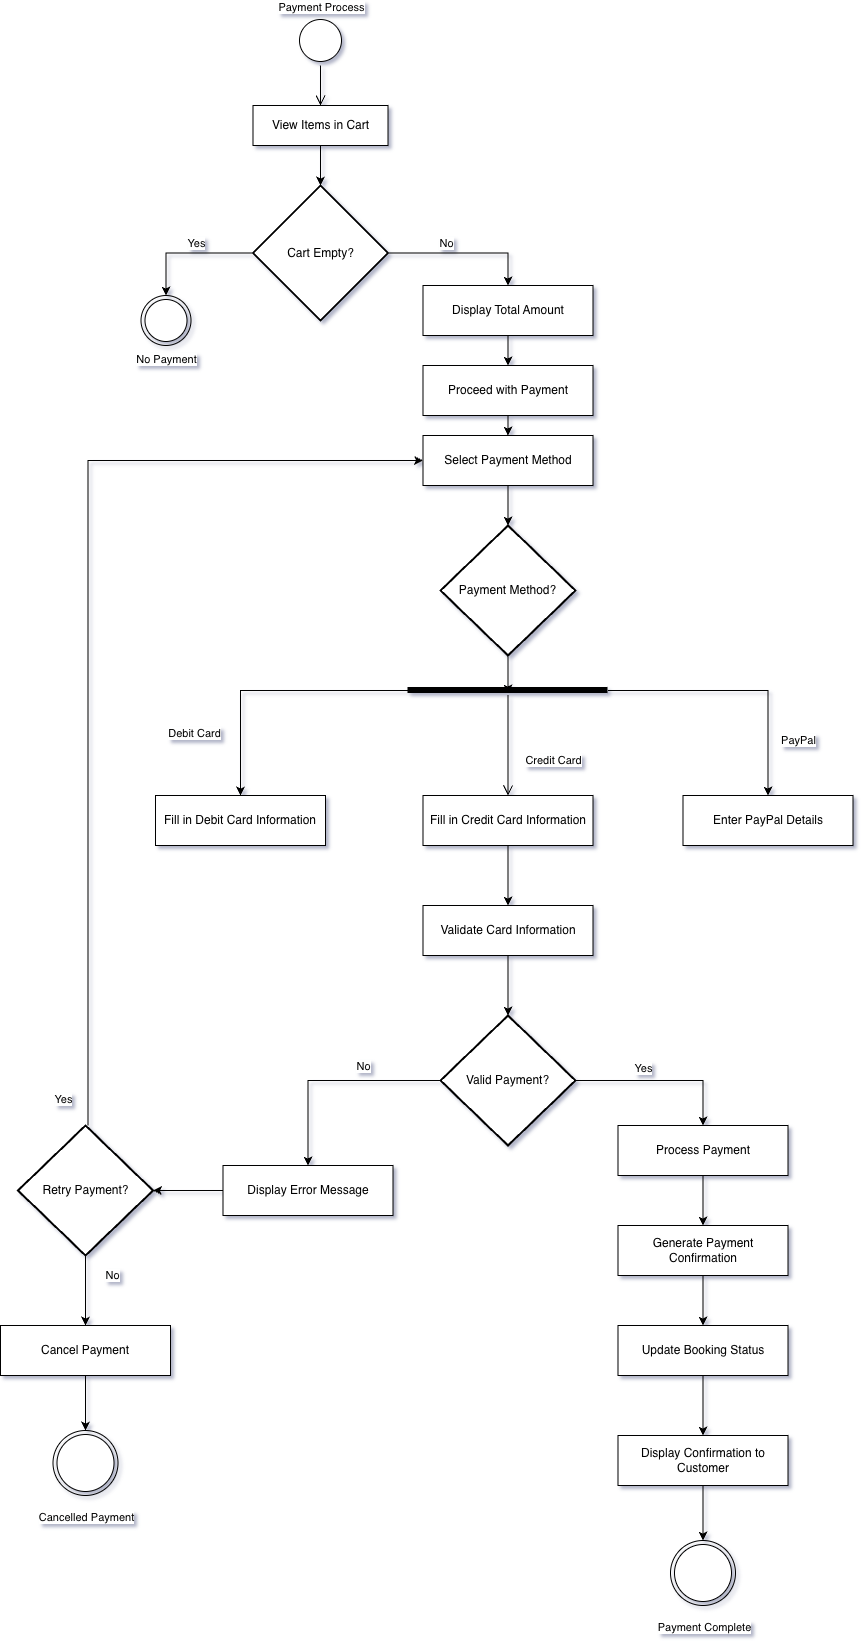

The diagram above was exported from draw.io. Its source (the exported page's mxGraphModel, read from the mxfile embedded in the PNG):
<mxGraphModel dx="1677" dy="945" grid="1" gridSize="10" guides="1" tooltips="1" connect="1" arrows="1" fold="1" page="1" pageScale="1" pageWidth="850" pageHeight="1100" math="0" shadow="0">
  <root>
    <mxCell id="0" />
    <mxCell id="1" parent="0" />
    <mxCell id="qqRlGY8YU_ccF8v4ruWP-1" parent="1" style="ellipse;html=1;shape=startState;fillStyle=solid;" value="" vertex="1">
      <mxGeometry height="50" width="50" x="720" y="320" as="geometry" />
    </mxCell>
    <mxCell id="qqRlGY8YU_ccF8v4ruWP-2" edge="1" parent="1" source="qqRlGY8YU_ccF8v4ruWP-1" style="edgeStyle=orthogonalEdgeStyle;html=1;verticalAlign=bottom;endArrow=open;endSize=8;rounded=0;entryX=0.5;entryY=0;entryDx=0;entryDy=0;" target="qqRlGY8YU_ccF8v4ruWP-3" value="">
      <mxGeometry relative="1" as="geometry">
        <mxPoint x="745" y="440" as="targetPoint" />
      </mxGeometry>
    </mxCell>
    <mxCell id="9QuKh8K9VQptKKt6lOji-2" connectable="0" parent="qqRlGY8YU_ccF8v4ruWP-2" style="edgeLabel;html=1;align=center;verticalAlign=middle;resizable=0;points=[];" value="Payment Process" vertex="1">
      <mxGeometry relative="1" x="0.0595" as="geometry">
        <mxPoint y="-81" as="offset" />
      </mxGeometry>
    </mxCell>
    <mxCell id="9QuKh8K9VQptKKt6lOji-3" connectable="0" parent="qqRlGY8YU_ccF8v4ruWP-2" style="edgeLabel;html=1;align=center;verticalAlign=middle;resizable=0;points=[];" value="No Payment" vertex="1">
      <mxGeometry relative="1" x="0.0595" as="geometry">
        <mxPoint x="-155" y="271" as="offset" />
      </mxGeometry>
    </mxCell>
    <mxCell id="9QuKh8K9VQptKKt6lOji-4" connectable="0" parent="qqRlGY8YU_ccF8v4ruWP-2" style="edgeLabel;html=1;align=center;verticalAlign=middle;resizable=0;points=[];" value="Cancelled Payment" vertex="1">
      <mxGeometry relative="1" x="0.0595" as="geometry">
        <mxPoint x="-235" y="1429" as="offset" />
      </mxGeometry>
    </mxCell>
    <mxCell id="9QuKh8K9VQptKKt6lOji-5" connectable="0" parent="qqRlGY8YU_ccF8v4ruWP-2" style="edgeLabel;html=1;align=center;verticalAlign=middle;resizable=0;points=[];" value="Payment Complete" vertex="1">
      <mxGeometry relative="1" x="0.0595" as="geometry">
        <mxPoint x="383" y="1539" as="offset" />
      </mxGeometry>
    </mxCell>
    <mxCell id="qqRlGY8YU_ccF8v4ruWP-25" edge="1" parent="1" source="qqRlGY8YU_ccF8v4ruWP-3" style="edgeStyle=orthogonalEdgeStyle;rounded=0;orthogonalLoop=1;jettySize=auto;html=1;exitX=0.5;exitY=1;exitDx=0;exitDy=0;" target="qqRlGY8YU_ccF8v4ruWP-4">
      <mxGeometry relative="1" as="geometry" />
    </mxCell>
    <mxCell id="qqRlGY8YU_ccF8v4ruWP-3" parent="1" style="html=1;dashed=0;whiteSpace=wrap;" value="View Items in Cart" vertex="1">
      <mxGeometry height="40" width="135" x="677.5" y="410" as="geometry" />
    </mxCell>
    <mxCell id="qqRlGY8YU_ccF8v4ruWP-27" edge="1" parent="1" source="qqRlGY8YU_ccF8v4ruWP-4" style="edgeStyle=orthogonalEdgeStyle;rounded=0;orthogonalLoop=1;jettySize=auto;html=1;entryX=0.5;entryY=0;entryDx=0;entryDy=0;" target="qqRlGY8YU_ccF8v4ruWP-6">
      <mxGeometry relative="1" as="geometry" />
    </mxCell>
    <mxCell id="qqRlGY8YU_ccF8v4ruWP-51" connectable="0" parent="qqRlGY8YU_ccF8v4ruWP-27" style="edgeLabel;html=1;align=center;verticalAlign=middle;resizable=0;points=[];" value="Yes" vertex="1">
      <mxGeometry relative="1" x="0.0658" y="-2" as="geometry">
        <mxPoint x="11" y="-8" as="offset" />
      </mxGeometry>
    </mxCell>
    <mxCell id="qqRlGY8YU_ccF8v4ruWP-52" connectable="0" parent="qqRlGY8YU_ccF8v4ruWP-27" style="edgeLabel;html=1;align=center;verticalAlign=middle;resizable=0;points=[];" value="No" vertex="1">
      <mxGeometry relative="1" x="0.0658" y="-2" as="geometry">
        <mxPoint x="261" y="-8" as="offset" />
      </mxGeometry>
    </mxCell>
    <mxCell id="qqRlGY8YU_ccF8v4ruWP-28" edge="1" parent="1" source="qqRlGY8YU_ccF8v4ruWP-4" style="edgeStyle=orthogonalEdgeStyle;rounded=0;orthogonalLoop=1;jettySize=auto;html=1;entryX=0.5;entryY=0;entryDx=0;entryDy=0;" target="qqRlGY8YU_ccF8v4ruWP-7">
      <mxGeometry relative="1" as="geometry" />
    </mxCell>
    <mxCell id="qqRlGY8YU_ccF8v4ruWP-4" parent="1" style="strokeWidth=2;html=1;shape=mxgraph.flowchart.decision;whiteSpace=wrap;" value="Cart Empty?" vertex="1">
      <mxGeometry height="135" width="135" x="677.5" y="490" as="geometry" />
    </mxCell>
    <mxCell id="qqRlGY8YU_ccF8v4ruWP-6" parent="1" style="ellipse;html=1;shape=endState;" value="" vertex="1">
      <mxGeometry height="50" width="50" x="565.5" y="600" as="geometry" />
    </mxCell>
    <mxCell id="qqRlGY8YU_ccF8v4ruWP-29" edge="1" parent="1" source="qqRlGY8YU_ccF8v4ruWP-7" style="edgeStyle=orthogonalEdgeStyle;rounded=0;orthogonalLoop=1;jettySize=auto;html=1;entryX=0.5;entryY=0;entryDx=0;entryDy=0;" target="qqRlGY8YU_ccF8v4ruWP-8">
      <mxGeometry relative="1" as="geometry" />
    </mxCell>
    <mxCell id="qqRlGY8YU_ccF8v4ruWP-7" parent="1" style="html=1;dashed=0;whiteSpace=wrap;" value="Display Total Amount" vertex="1">
      <mxGeometry height="50" width="170" x="847.5" y="590" as="geometry" />
    </mxCell>
    <mxCell id="qqRlGY8YU_ccF8v4ruWP-30" edge="1" parent="1" source="qqRlGY8YU_ccF8v4ruWP-8" style="edgeStyle=orthogonalEdgeStyle;rounded=0;orthogonalLoop=1;jettySize=auto;html=1;" target="qqRlGY8YU_ccF8v4ruWP-9">
      <mxGeometry relative="1" as="geometry" />
    </mxCell>
    <mxCell id="qqRlGY8YU_ccF8v4ruWP-8" parent="1" style="html=1;dashed=0;whiteSpace=wrap;" value="Proceed with Payment" vertex="1">
      <mxGeometry height="50" width="170" x="847.5" y="670" as="geometry" />
    </mxCell>
    <mxCell id="qqRlGY8YU_ccF8v4ruWP-9" parent="1" style="html=1;dashed=0;whiteSpace=wrap;" value="Select Payment Method" vertex="1">
      <mxGeometry height="50" width="170" x="847.5" y="740" as="geometry" />
    </mxCell>
    <mxCell id="qqRlGY8YU_ccF8v4ruWP-10" parent="1" style="strokeWidth=2;html=1;shape=mxgraph.flowchart.decision;whiteSpace=wrap;" value="Payment Method?" vertex="1">
      <mxGeometry height="130" width="135" x="865" y="830" as="geometry" />
    </mxCell>
    <mxCell id="qqRlGY8YU_ccF8v4ruWP-11" parent="1" style="html=1;dashed=0;whiteSpace=wrap;" value="Fill in Debit Card Information" vertex="1">
      <mxGeometry height="50" width="170" x="580" y="1100" as="geometry" />
    </mxCell>
    <mxCell id="qqRlGY8YU_ccF8v4ruWP-37" edge="1" parent="1" source="qqRlGY8YU_ccF8v4ruWP-12" style="edgeStyle=orthogonalEdgeStyle;rounded=0;orthogonalLoop=1;jettySize=auto;html=1;entryX=0.5;entryY=0;entryDx=0;entryDy=0;" target="qqRlGY8YU_ccF8v4ruWP-14">
      <mxGeometry relative="1" as="geometry" />
    </mxCell>
    <mxCell id="qqRlGY8YU_ccF8v4ruWP-12" parent="1" style="html=1;dashed=0;whiteSpace=wrap;" value="Fill in Credit Card Information" vertex="1">
      <mxGeometry height="50" width="170" x="847.5" y="1100" as="geometry" />
    </mxCell>
    <mxCell id="qqRlGY8YU_ccF8v4ruWP-13" parent="1" style="html=1;dashed=0;whiteSpace=wrap;" value="Enter PayPal Details" vertex="1">
      <mxGeometry height="50" width="170" x="1107.5" y="1100" as="geometry" />
    </mxCell>
    <mxCell id="qqRlGY8YU_ccF8v4ruWP-14" parent="1" style="html=1;dashed=0;whiteSpace=wrap;" value="Validate Card Information" vertex="1">
      <mxGeometry height="50" width="170" x="847.5" y="1210" as="geometry" />
    </mxCell>
    <mxCell id="qqRlGY8YU_ccF8v4ruWP-39" edge="1" parent="1" source="qqRlGY8YU_ccF8v4ruWP-15" style="edgeStyle=orthogonalEdgeStyle;rounded=0;orthogonalLoop=1;jettySize=auto;html=1;entryX=0.5;entryY=0;entryDx=0;entryDy=0;" target="qqRlGY8YU_ccF8v4ruWP-21">
      <mxGeometry relative="1" as="geometry" />
    </mxCell>
    <mxCell id="qqRlGY8YU_ccF8v4ruWP-40" edge="1" parent="1" source="qqRlGY8YU_ccF8v4ruWP-15" style="edgeStyle=orthogonalEdgeStyle;rounded=0;orthogonalLoop=1;jettySize=auto;html=1;entryX=0.5;entryY=0;entryDx=0;entryDy=0;" target="qqRlGY8YU_ccF8v4ruWP-16">
      <mxGeometry relative="1" as="geometry" />
    </mxCell>
    <mxCell id="qqRlGY8YU_ccF8v4ruWP-15" parent="1" style="strokeWidth=2;html=1;shape=mxgraph.flowchart.decision;whiteSpace=wrap;" value="Valid Payment?" vertex="1">
      <mxGeometry height="130" width="135" x="865" y="1320" as="geometry" />
    </mxCell>
    <mxCell id="qqRlGY8YU_ccF8v4ruWP-41" edge="1" parent="1" source="qqRlGY8YU_ccF8v4ruWP-16" style="edgeStyle=orthogonalEdgeStyle;rounded=0;orthogonalLoop=1;jettySize=auto;html=1;entryX=0.5;entryY=0;entryDx=0;entryDy=0;" target="qqRlGY8YU_ccF8v4ruWP-17">
      <mxGeometry relative="1" as="geometry" />
    </mxCell>
    <mxCell id="qqRlGY8YU_ccF8v4ruWP-16" parent="1" style="html=1;dashed=0;whiteSpace=wrap;" value="Process Payment" vertex="1">
      <mxGeometry height="50" width="170" x="1042.5" y="1430" as="geometry" />
    </mxCell>
    <mxCell id="qqRlGY8YU_ccF8v4ruWP-42" edge="1" parent="1" source="qqRlGY8YU_ccF8v4ruWP-17" style="edgeStyle=orthogonalEdgeStyle;rounded=0;orthogonalLoop=1;jettySize=auto;html=1;entryX=0.5;entryY=0;entryDx=0;entryDy=0;" target="qqRlGY8YU_ccF8v4ruWP-18">
      <mxGeometry relative="1" as="geometry" />
    </mxCell>
    <mxCell id="qqRlGY8YU_ccF8v4ruWP-17" parent="1" style="html=1;dashed=0;whiteSpace=wrap;" value="Generate Payment Confirmation" vertex="1">
      <mxGeometry height="50" width="170" x="1042.5" y="1530" as="geometry" />
    </mxCell>
    <mxCell id="qqRlGY8YU_ccF8v4ruWP-43" edge="1" parent="1" source="qqRlGY8YU_ccF8v4ruWP-18" style="edgeStyle=orthogonalEdgeStyle;rounded=0;orthogonalLoop=1;jettySize=auto;html=1;entryX=0.5;entryY=0;entryDx=0;entryDy=0;" target="qqRlGY8YU_ccF8v4ruWP-19">
      <mxGeometry relative="1" as="geometry" />
    </mxCell>
    <mxCell id="qqRlGY8YU_ccF8v4ruWP-18" parent="1" style="html=1;dashed=0;whiteSpace=wrap;" value="Update Booking Status" vertex="1">
      <mxGeometry height="50" width="170" x="1042.5" y="1630" as="geometry" />
    </mxCell>
    <mxCell id="qqRlGY8YU_ccF8v4ruWP-44" edge="1" parent="1" source="qqRlGY8YU_ccF8v4ruWP-19" style="edgeStyle=orthogonalEdgeStyle;rounded=0;orthogonalLoop=1;jettySize=auto;html=1;entryX=0.5;entryY=0;entryDx=0;entryDy=0;" target="qqRlGY8YU_ccF8v4ruWP-20">
      <mxGeometry relative="1" as="geometry" />
    </mxCell>
    <mxCell id="qqRlGY8YU_ccF8v4ruWP-19" parent="1" style="html=1;dashed=0;whiteSpace=wrap;" value="Display Confirmation to Customer" vertex="1">
      <mxGeometry height="50" width="170" x="1042.5" y="1740" as="geometry" />
    </mxCell>
    <mxCell id="qqRlGY8YU_ccF8v4ruWP-20" parent="1" style="ellipse;html=1;shape=endState;" value="" vertex="1">
      <mxGeometry height="65" width="65" x="1095" y="1845" as="geometry" />
    </mxCell>
    <mxCell id="qqRlGY8YU_ccF8v4ruWP-21" parent="1" style="html=1;dashed=0;whiteSpace=wrap;" value="Display Error Message" vertex="1">
      <mxGeometry height="50" width="170" x="647.5" y="1470" as="geometry" />
    </mxCell>
    <mxCell id="qqRlGY8YU_ccF8v4ruWP-45" edge="1" parent="1" source="qqRlGY8YU_ccF8v4ruWP-22" style="edgeStyle=orthogonalEdgeStyle;rounded=0;orthogonalLoop=1;jettySize=auto;html=1;entryX=0.5;entryY=0;entryDx=0;entryDy=0;" target="qqRlGY8YU_ccF8v4ruWP-23" value="No">
      <mxGeometry relative="1" x="-0.4286" y="28" as="geometry">
        <mxPoint x="-1" as="offset" />
      </mxGeometry>
    </mxCell>
    <mxCell id="qqRlGY8YU_ccF8v4ruWP-49" edge="1" parent="1" source="qqRlGY8YU_ccF8v4ruWP-22" style="edgeStyle=orthogonalEdgeStyle;rounded=0;orthogonalLoop=1;jettySize=auto;html=1;entryX=0;entryY=0.5;entryDx=0;entryDy=0;" target="qqRlGY8YU_ccF8v4ruWP-9">
      <mxGeometry relative="1" as="geometry">
        <Array as="points">
          <mxPoint x="512.5" y="765" />
        </Array>
      </mxGeometry>
    </mxCell>
    <mxCell id="qqRlGY8YU_ccF8v4ruWP-60" connectable="0" parent="qqRlGY8YU_ccF8v4ruWP-49" style="edgeLabel;html=1;align=center;verticalAlign=middle;resizable=0;points=[];" value="Yes" vertex="1">
      <mxGeometry relative="1" x="-0.9512" y="4" as="geometry">
        <mxPoint x="-21" y="-2" as="offset" />
      </mxGeometry>
    </mxCell>
    <mxCell id="qqRlGY8YU_ccF8v4ruWP-22" parent="1" style="strokeWidth=2;html=1;shape=mxgraph.flowchart.decision;whiteSpace=wrap;" value="Retry Payment?" vertex="1">
      <mxGeometry height="130" width="135" x="442.5" y="1430" as="geometry" />
    </mxCell>
    <mxCell id="qqRlGY8YU_ccF8v4ruWP-46" edge="1" parent="1" source="qqRlGY8YU_ccF8v4ruWP-23" style="edgeStyle=orthogonalEdgeStyle;rounded=0;orthogonalLoop=1;jettySize=auto;html=1;entryX=0.5;entryY=0;entryDx=0;entryDy=0;" target="qqRlGY8YU_ccF8v4ruWP-24">
      <mxGeometry relative="1" as="geometry" />
    </mxCell>
    <mxCell id="qqRlGY8YU_ccF8v4ruWP-23" parent="1" style="html=1;dashed=0;whiteSpace=wrap;" value="Cancel Payment" vertex="1">
      <mxGeometry height="50" width="170" x="425" y="1630" as="geometry" />
    </mxCell>
    <mxCell id="qqRlGY8YU_ccF8v4ruWP-24" parent="1" style="ellipse;html=1;shape=endState;" value="" vertex="1">
      <mxGeometry height="65" width="65" x="477.5" y="1735" as="geometry" />
    </mxCell>
    <mxCell id="qqRlGY8YU_ccF8v4ruWP-32" edge="1" parent="1" source="qqRlGY8YU_ccF8v4ruWP-9" style="edgeStyle=orthogonalEdgeStyle;rounded=0;orthogonalLoop=1;jettySize=auto;html=1;entryX=0.5;entryY=0;entryDx=0;entryDy=0;entryPerimeter=0;" target="qqRlGY8YU_ccF8v4ruWP-10">
      <mxGeometry relative="1" as="geometry" />
    </mxCell>
    <mxCell id="qqRlGY8YU_ccF8v4ruWP-38" edge="1" parent="1" source="qqRlGY8YU_ccF8v4ruWP-14" style="edgeStyle=orthogonalEdgeStyle;rounded=0;orthogonalLoop=1;jettySize=auto;html=1;entryX=0.5;entryY=0;entryDx=0;entryDy=0;entryPerimeter=0;" target="qqRlGY8YU_ccF8v4ruWP-15">
      <mxGeometry relative="1" as="geometry" />
    </mxCell>
    <mxCell id="qqRlGY8YU_ccF8v4ruWP-48" edge="1" parent="1" source="qqRlGY8YU_ccF8v4ruWP-21" style="edgeStyle=orthogonalEdgeStyle;rounded=0;orthogonalLoop=1;jettySize=auto;html=1;entryX=1;entryY=0.5;entryDx=0;entryDy=0;entryPerimeter=0;" target="qqRlGY8YU_ccF8v4ruWP-22">
      <mxGeometry relative="1" as="geometry" />
    </mxCell>
    <mxCell id="qqRlGY8YU_ccF8v4ruWP-53" connectable="0" parent="1" style="edgeLabel;html=1;align=center;verticalAlign=middle;resizable=0;points=[];" value="Debit Card" vertex="1">
      <mxGeometry x="615.5" y="1040" as="geometry">
        <mxPoint x="3" y="-3" as="offset" />
      </mxGeometry>
    </mxCell>
    <mxCell id="qqRlGY8YU_ccF8v4ruWP-54" connectable="0" parent="1" style="edgeLabel;html=1;align=center;verticalAlign=middle;resizable=0;points=[];" value="Credit Card" vertex="1">
      <mxGeometry x="967.5" y="1060" as="geometry">
        <mxPoint x="10" y="4" as="offset" />
      </mxGeometry>
    </mxCell>
    <mxCell id="qqRlGY8YU_ccF8v4ruWP-55" connectable="0" parent="1" style="edgeLabel;html=1;align=center;verticalAlign=middle;resizable=0;points=[];" value="PayPal" vertex="1">
      <mxGeometry x="1212.5" y="1040" as="geometry">
        <mxPoint x="10" y="4" as="offset" />
      </mxGeometry>
    </mxCell>
    <mxCell id="qqRlGY8YU_ccF8v4ruWP-56" connectable="0" parent="1" style="edgeLabel;html=1;align=center;verticalAlign=middle;resizable=0;points=[];" value="No" vertex="1">
      <mxGeometry x="787.5" y="1369" as="geometry">
        <mxPoint y="1" as="offset" />
      </mxGeometry>
    </mxCell>
    <mxCell id="qqRlGY8YU_ccF8v4ruWP-57" connectable="0" parent="1" style="edgeLabel;html=1;align=center;verticalAlign=middle;resizable=0;points=[];" value="Yes" vertex="1">
      <mxGeometry x="1057.5" y="1368" as="geometry">
        <mxPoint x="10" y="4" as="offset" />
      </mxGeometry>
    </mxCell>
    <mxCell id="9QuKh8K9VQptKKt6lOji-8" edge="1" parent="1" source="9QuKh8K9VQptKKt6lOji-6" style="edgeStyle=orthogonalEdgeStyle;rounded=0;orthogonalLoop=1;jettySize=auto;html=1;entryX=0.5;entryY=0;entryDx=0;entryDy=0;" target="qqRlGY8YU_ccF8v4ruWP-11">
      <mxGeometry relative="1" as="geometry" />
    </mxCell>
    <mxCell id="9QuKh8K9VQptKKt6lOji-9" edge="1" parent="1" source="9QuKh8K9VQptKKt6lOji-6" style="edgeStyle=orthogonalEdgeStyle;rounded=0;orthogonalLoop=1;jettySize=auto;html=1;entryX=0.5;entryY=0;entryDx=0;entryDy=0;" target="qqRlGY8YU_ccF8v4ruWP-13">
      <mxGeometry relative="1" as="geometry" />
    </mxCell>
    <mxCell id="9QuKh8K9VQptKKt6lOji-6" parent="1" style="shape=line;html=1;strokeWidth=6;" value="" vertex="1">
      <mxGeometry height="10" width="200" x="832.5" y="990" as="geometry" />
    </mxCell>
    <mxCell id="9QuKh8K9VQptKKt6lOji-7" edge="1" parent="1" source="9QuKh8K9VQptKKt6lOji-6" style="edgeStyle=orthogonalEdgeStyle;html=1;verticalAlign=bottom;endArrow=open;endSize=8;rounded=0;entryX=0.5;entryY=0;entryDx=0;entryDy=0;" target="qqRlGY8YU_ccF8v4ruWP-12" value="">
      <mxGeometry relative="1" as="geometry">
        <mxPoint x="1307.5" y="1070" as="targetPoint" />
      </mxGeometry>
    </mxCell>
    <mxCell id="9QuKh8K9VQptKKt6lOji-11" edge="1" parent="1" source="qqRlGY8YU_ccF8v4ruWP-10" style="edgeStyle=orthogonalEdgeStyle;rounded=0;orthogonalLoop=1;jettySize=auto;html=1;entryX=0.5;entryY=0.8;entryDx=0;entryDy=0;entryPerimeter=0;" target="9QuKh8K9VQptKKt6lOji-6">
      <mxGeometry relative="1" as="geometry" />
    </mxCell>
  </root>
</mxGraphModel>